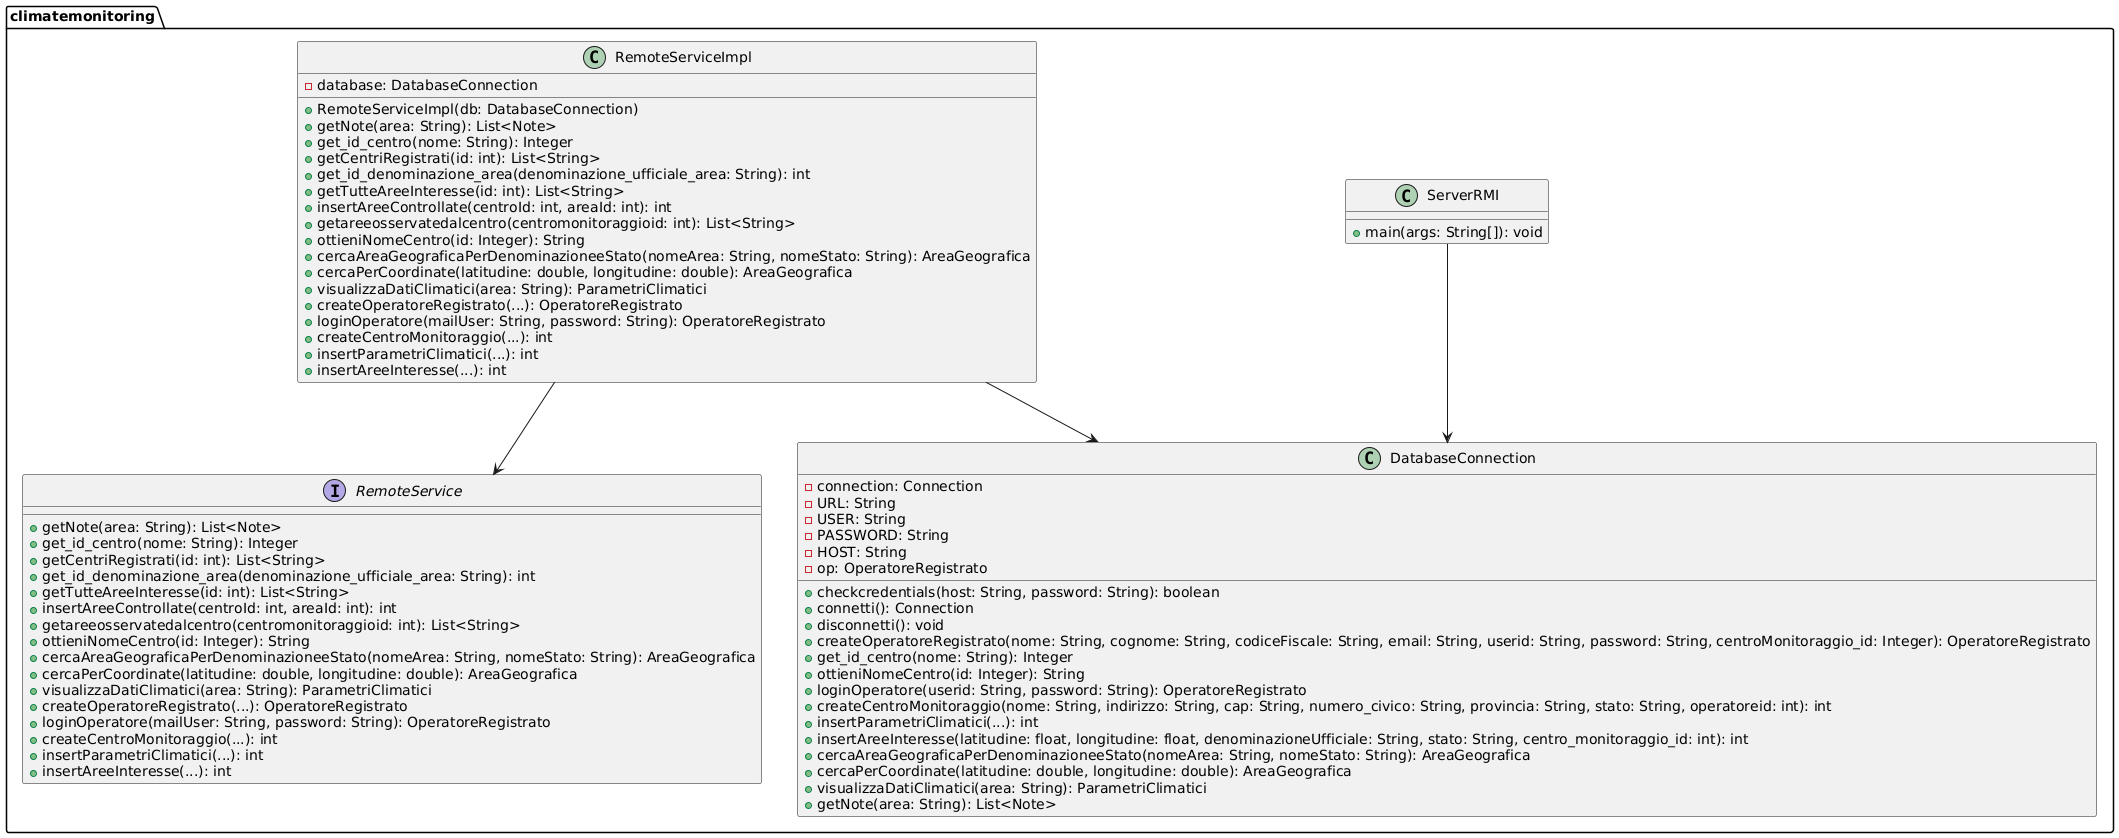

The diagram above was rendered by PlantUML. Its source (embedded in the PNG):
@startuml
package climatemonitoring {
    class DatabaseConnection {
        - connection: Connection
        - URL: String
        - USER: String
        - PASSWORD: String
        - HOST: String
        - op: OperatoreRegistrato
        + checkcredentials(host: String, password: String): boolean
        + connetti(): Connection
        + disconnetti(): void
        + createOperatoreRegistrato(nome: String, cognome: String, codiceFiscale: String, email: String, userid: String, password: String, centroMonitoraggio_id: Integer): OperatoreRegistrato
        + get_id_centro(nome: String): Integer
        + ottieniNomeCentro(id: Integer): String
        + loginOperatore(userid: String, password: String): OperatoreRegistrato
        + createCentroMonitoraggio(nome: String, indirizzo: String, cap: String, numero_civico: String, provincia: String, stato: String, operatoreid: int): int
        + insertParametriClimatici(...): int
        + insertAreeInteresse(latitudine: float, longitudine: float, denominazioneUfficiale: String, stato: String, centro_monitoraggio_id: int): int
        + cercaAreaGeograficaPerDenominazioneeStato(nomeArea: String, nomeStato: String): AreaGeografica
        + cercaPerCoordinate(latitudine: double, longitudine: double): AreaGeografica
        + visualizzaDatiClimatici(area: String): ParametriClimatici
        + getNote(area: String): List<Note>
    }

    
   


    interface RemoteService {
        + getNote(area: String): List<Note>
        + get_id_centro(nome: String): Integer
        + getCentriRegistrati(id: int): List<String>
        + get_id_denominazione_area(denominazione_ufficiale_area: String): int
        + getTutteAreeInteresse(id: int): List<String>
        + insertAreeControllate(centroId: int, areaId: int): int
        + getareeosservatedalcentro(centromonitoraggioid: int): List<String>
        + ottieniNomeCentro(id: Integer): String
        + cercaAreaGeograficaPerDenominazioneeStato(nomeArea: String, nomeStato: String): AreaGeografica
        + cercaPerCoordinate(latitudine: double, longitudine: double): AreaGeografica
        + visualizzaDatiClimatici(area: String): ParametriClimatici
        + createOperatoreRegistrato(...): OperatoreRegistrato
        + loginOperatore(mailUser: String, password: String): OperatoreRegistrato
        + createCentroMonitoraggio(...): int
        + insertParametriClimatici(...): int
        + insertAreeInteresse(...): int
    }

    class RemoteServiceImpl {
        - database: DatabaseConnection
        + RemoteServiceImpl(db: DatabaseConnection)
        + getNote(area: String): List<Note>
        + get_id_centro(nome: String): Integer
        + getCentriRegistrati(id: int): List<String>
        + get_id_denominazione_area(denominazione_ufficiale_area: String): int
        + getTutteAreeInteresse(id: int): List<String>
        + insertAreeControllate(centroId: int, areaId: int): int
        + getareeosservatedalcentro(centromonitoraggioid: int): List<String>
        + ottieniNomeCentro(id: Integer): String
        + cercaAreaGeograficaPerDenominazioneeStato(nomeArea: String, nomeStato: String): AreaGeografica
        + cercaPerCoordinate(latitudine: double, longitudine: double): AreaGeografica
        + visualizzaDatiClimatici(area: String): ParametriClimatici
        + createOperatoreRegistrato(...): OperatoreRegistrato
        + loginOperatore(mailUser: String, password: String): OperatoreRegistrato
        + createCentroMonitoraggio(...): int
        + insertParametriClimatici(...): int
        + insertAreeInteresse(...): int
    }

    class ServerRMI {
        + main(args: String[]): void
    }

   
    RemoteServiceImpl --> DatabaseConnection
    RemoteServiceImpl --> RemoteService
    ServerRMI --> DatabaseConnection
}
@enduml